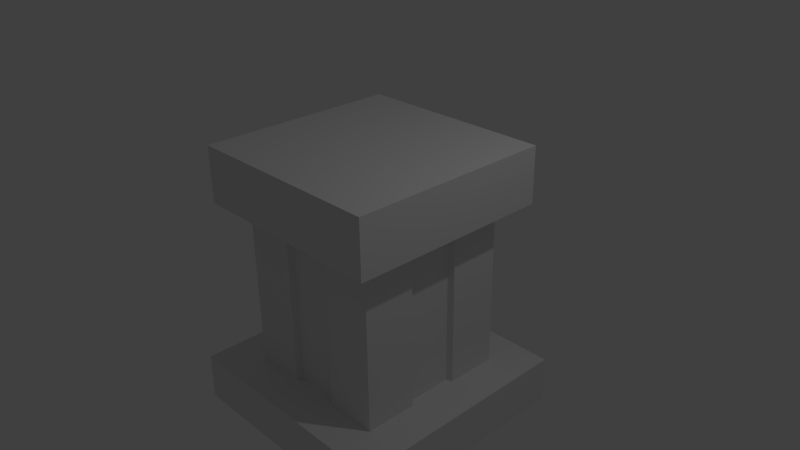# Source: pedestal.blend  (saved by Blender 2.71.0; exported with 4.5.12 LTS)
import bpy
from mathutils import Matrix  # noqa: F401  (used for matrix-valued properties, if any)

bpy.ops.wm.read_factory_settings(use_empty=True)
scene = bpy.context.scene
scene.name = 'Scene'

# ---- collections
col_collection_1 = bpy.data.collections.new('Collection 1'); scene.collection.children.link(col_collection_1)

# ---- materials (node trees are filled in below, after node groups)
mat_material = bpy.data.materials.new('Material')
mat_material.alpha_threshold = 0.0
mat_material.use_transparent_shadow = False
mat_material.roughness = 0.5
mat_material.line_color = (0.0, 0.0, 0.0, 1.0)
mat_texture = bpy.data.materials.new('texture')
mat_texture.alpha_threshold = 0.0
mat_texture.use_transparent_shadow = False
mat_texture.roughness = 0.5
mat_texture.line_color = (0.0, 0.0, 0.0, 1.0)

# ---- material node trees

# ---- world
world_world = bpy.data.worlds.new('World'); scene.world = world_world
world_world.color = (0.05088, 0.05088, 0.05088)
world_world.use_sun_shadow = False
world_world.sun_shadow_jitter_overblur = 0.0
world_world.cycles.sampling_method = 'MANUAL'
world_world.cycles.sample_map_resolution = 256

# ---- cameras
cam_camera = bpy.data.cameras.new('Camera')
cam_camera.clip_end = 100.0
cam_camera.lens = 35.0
cam_camera.sensor_width = 32.0
cam_camera.sensor_height = 18.0
cam_camera.ortho_scale = 7.314
cam_camera.dof.focus_distance = 0.0
cam_camera.dof.aperture_fstop = 128.0

# ---- lights
light_lamp = bpy.data.lights.new('Lamp', 'POINT')
light_lamp.transmission_factor = 0.0
light_lamp.cutoff_distance = 30.0
light_lamp.energy = 100.0
light_lamp.shadow_buffer_clip_start = 1.001
light_lamp.shadow_soft_size = 0.1
light_lamp.shadow_maximum_resolution = 0.006
light_lamp.use_absolute_resolution = True
light_lamp.cycles.use_multiple_importance_sampling = False

# ---- meshes
me_cube = bpy.data.meshes.new('Cube')
me_cube.from_pydata([(1.0, 1.0, -1.413), (1.0, -1.0, -1.413), (-1.0, -1.0, -1.413), (-1.0, 1.0, -1.413), (1.407, 1.407, 0.4468), (1.407, -1.407, 0.4468), (-1.407, -1.407, 0.4468), (-1.407, 1.407, 0.4468), (1.0, 0.3333, -1.413), (1.0, -0.3333, -1.413), (0.3333, 1.0, -1.413), (-0.3333, 1.0, -1.413), (1.0, 1.0, -1.006), (1.0, 1.0, 0.3107), (0.3333, -1.0, -1.413), (-0.3333, -1.0, -1.413), (1.0, -1.0, -1.006), (1.0, -1.0, 0.3107), (-1.0, -0.3333, -1.413), (-1.0, 0.3333, -1.413), (-1.0, -1.0, -1.006), (-1.0, -1.0, 0.3107), (-1.0, 1.0, -1.006), (-1.0, 1.0, 0.3107), (1.407, 0.4689, 0.4468), (1.407, -0.4689, 0.4468), (0.4689, 1.407, 0.4468), (-0.4689, 1.407, 0.4468), (0.4689, -1.407, 0.4468), (-0.4689, -1.407, 0.4468), (-1.407, -0.4689, 0.4468), (-1.407, 0.4689, 0.4468), (0.3333, 0.3333, -1.413), (-0.3333, 0.3333, -1.413), (0.3333, -0.3333, -1.413), (-0.3333, -0.3333, -1.413), (1.084, -1.084, 0.3659), (1.084, -1.084, -1.062), (1.084, 1.084, 0.3659), (1.084, 1.084, -1.062), (1.0, 0.3333, -1.006), (1.0, -0.3333, -1.006), (1.0, 0.3333, 0.3107), (1.0, -0.3333, 0.3107), (0.3333, -1.0, -1.006), (-0.3333, -1.0, -1.006), (0.3333, -1.0, 0.3107), (-0.3333, -1.0, 0.3107), (-1.0, -0.3333, -1.006), (-1.0, 0.3333, -1.006), (-1.0, -0.3333, 0.3107), (-1.0, 0.3333, 0.3107), (0.3333, 1.0, 0.3107), (-0.3333, 1.0, 0.3107), (0.3333, 1.0, -1.006), (-0.3333, 1.0, -1.006), (1.623, 1.618, -1.413), (1.623, -1.618, -1.413), (-1.623, -1.618, -1.413), (-1.623, 1.618, -1.413), (1.623, 0.3333, -1.413), (1.623, -0.3333, -1.413), (0.3333, 1.618, -1.413), (-0.3333, 1.618, -1.413), (1.623, 1.618, -1.006), (0.3333, -1.618, -1.413), (-0.3333, -1.618, -1.413), (1.623, -1.618, -1.006), (-1.623, -0.3333, -1.413), (-1.623, 0.3333, -1.413), (-1.623, -1.618, -1.006), (-1.623, 1.618, -1.006), (1.623, 0.3333, -1.006), (1.623, -0.3333, -1.006), (0.3333, -1.618, -1.006), (-0.3333, -1.618, -1.006), (-1.623, -0.3333, -1.006), (-1.623, 0.3333, -1.006), (0.3333, 1.618, -1.006), (-0.3333, 1.618, -1.006), (1.407, 1.407, 0.9298), (1.407, -1.407, 0.9298), (-1.407, -1.407, 0.9298), (-1.407, 1.407, 0.9298), (1.407, 0.4689, 0.9298), (1.407, -0.4689, 0.9298), (0.4689, 1.407, 0.9298), (-0.4689, 1.407, 0.9298), (0.4689, -1.407, 0.9298), (-0.4689, -1.407, 0.9298), (-1.407, -0.4689, 0.9298), (-1.407, 0.4689, 0.9298), (0.3333, 0.3333, 0.9299), (0.3333, -0.3333, 0.9299), (-0.3333, 0.3333, 0.9299), (-0.3333, -0.3333, 0.9299), (-1.084, -1.084, -1.062), (-1.084, -1.084, 0.3659), (-1.084, 1.084, -1.062), (-1.084, 1.084, 0.3659), (1.084, 0.3613, -1.062), (1.084, -0.3613, -1.062), (1.084, 0.3613, 0.3659), (1.084, -0.3613, 0.3659), (0.3613, -1.084, -1.062), (-0.3613, -1.084, -1.062), (0.3613, -1.084, 0.3659), (-0.3613, -1.084, 0.3659), (-1.084, -0.3613, -1.062), (-1.084, 0.3613, -1.062), (-1.084, -0.3613, 0.3659), (-1.084, 0.3613, 0.3659), (0.3613, 1.084, 0.3659), (-0.3613, 1.084, 0.3659), (0.3613, 1.084, -1.062), (-0.3613, 1.084, -1.062)], [], [(35, 15, 2, 18), (7, 31, 91, 83), (43, 25, 5, 17), (47, 29, 6, 21), (51, 31, 7, 23), (19, 18, 68, 69), (11, 33, 19, 3), (33, 35, 18, 19), (0, 8, 32, 10), (10, 32, 33, 11), (8, 9, 34, 32), (32, 34, 35, 33), (9, 1, 14, 34), (34, 14, 15, 35), (24, 4, 80, 84), (25, 24, 84, 85), (4, 26, 86, 80), (26, 27, 87, 86), (28, 5, 81, 88), (29, 28, 88, 89), (30, 6, 82, 90), (31, 30, 90, 91), (8, 0, 56, 60), (12, 54, 114, 39), (11, 3, 59, 63), (54, 12, 64, 78), (46, 44, 104, 106), (40, 42, 43, 41), (13, 4, 24, 42), (42, 24, 25, 43), (0, 10, 62, 56), (41, 43, 103, 101), (2, 15, 66, 58), (41, 16, 67, 73), (16, 41, 101, 37), (44, 46, 47, 45), (17, 5, 28, 46), (46, 28, 29, 47), (3, 19, 69, 59), (49, 51, 111, 109), (40, 41, 73, 72), (14, 1, 57, 65), (54, 52, 112, 114), (48, 50, 51, 49), (21, 6, 30, 50), (50, 30, 31, 51), (27, 53, 23, 7), (22, 49, 109, 98), (4, 13, 52, 26), (26, 52, 53, 27), (44, 16, 37, 104), (52, 54, 55, 53), (16, 44, 74, 67), (49, 22, 71, 77), (79, 63, 59, 71), (61, 73, 67, 57), (56, 64, 72, 60), (60, 72, 73, 61), (66, 75, 70, 58), (57, 67, 74, 65), (65, 74, 75, 66), (69, 77, 71, 59), (58, 70, 76, 68), (68, 76, 77, 69), (64, 56, 62, 78), (78, 62, 63, 79), (20, 48, 76, 70), (44, 45, 75, 74), (15, 14, 65, 66), (12, 40, 72, 64), (45, 20, 70, 75), (10, 11, 63, 62), (55, 54, 78, 79), (9, 8, 60, 61), (22, 55, 79, 71), (1, 9, 61, 57), (18, 2, 58, 68), (48, 49, 77, 76), (95, 90, 82, 89), (85, 93, 88, 81), (93, 95, 89, 88), (80, 86, 92, 84), (84, 92, 93, 85), (86, 87, 94, 92), (92, 94, 95, 93), (87, 83, 91, 94), (94, 91, 90, 95), (6, 29, 89, 82), (27, 7, 83, 87), (5, 25, 85, 81), (101, 103, 36, 37), (39, 38, 102, 100), (105, 107, 97, 96), (37, 36, 106, 104), (109, 111, 99, 98), (96, 97, 110, 108), (113, 115, 98, 99), (38, 39, 114, 112), (17, 46, 106, 36), (51, 23, 99, 111), (23, 53, 113, 99), (43, 17, 36, 103), (48, 20, 96, 108), (53, 55, 115, 113), (40, 12, 39, 100), (20, 45, 105, 96), (50, 48, 108, 110), (45, 47, 107, 105), (42, 40, 100, 102), (55, 22, 98, 115), (21, 50, 110, 97), (52, 13, 38, 112), (13, 42, 102, 38), (47, 21, 97, 107)])
_uv = me_cube.uv_layers.new(name='UVMap')
_uv.uv.foreach_set('vector', [0.5359, 0.1565, 0.4568, 0.1565, 0.4568, 0.07561, 0.5359, 0.07561, 0.8389, 0.394, 0.8389, 0.5079, 0.7817, 0.5079, 0.7817, 0.394, 0.2063, 0.4434, 0.2224, 0.394, 0.3336, 0.394, 0.2854, 0.4434, 0.2854, 0.6053, 0.3336, 0.6217, 0.3336, 0.7356, 0.2854, 0.6862, 0.1273, 0.6862, 0.1112, 0.7356, 0.0, 0.7356, 0.04823, 0.6862, 0.6149, 0.07561, 0.5359, 0.07561, 0.5359, 2.895e-08, 0.6149, 5.789e-08, 0.6939, 0.1565, 0.6149, 0.1565, 0.6149, 0.07561, 0.6939, 0.07561, 0.6149, 0.1565, 0.5359, 0.1565, 0.5359, 0.07561, 0.6149, 0.07561, 0.6939, 0.3184, 0.6149, 0.3184, 0.6149, 0.2375, 0.6939, 0.2375, 0.6939, 0.2375, 0.6149, 0.2375, 0.6149, 0.1565, 0.6939, 0.1565, 0.6149, 0.3184, 0.5359, 0.3184, 0.5359, 0.2375, 0.6149, 0.2375, 0.6149, 0.2375, 0.5359, 0.2375, 0.5359, 0.1565, 0.6149, 0.1565, 0.5359, 0.3184, 0.4568, 0.3184, 0.4568, 0.2375, 0.5359, 0.2375, 0.5359, 0.2375, 0.4568, 0.2375, 0.4568, 0.1565, 0.5359, 0.1565, 0.7817, 0.6217, 0.7817, 0.7356, 0.7244, 0.7356, 0.7244, 0.6217, 0.7817, 0.5079, 0.7817, 0.6217, 0.7244, 0.6217, 0.7244, 0.5079, 0.8244, 0.0, 0.8244, 0.1139, 0.7672, 0.1139, 0.7672, 0.0, 0.8244, 0.1139, 0.8244, 0.2277, 0.7672, 0.2277, 0.7672, 0.1139, 0.6672, 0.5079, 0.6672, 0.394, 0.7244, 0.394, 0.7244, 0.5079, 0.6672, 0.6217, 0.6672, 0.5079, 0.7244, 0.5079, 0.7244, 0.6217, 0.8389, 0.6217, 0.8389, 0.7356, 0.7817, 0.7356, 0.7817, 0.6217, 0.8389, 0.5079, 0.8389, 0.6217, 0.7817, 0.6217, 0.7817, 0.5079, 0.6149, 0.3184, 0.6939, 0.3184, 0.7672, 0.394, 0.6149, 0.394, 0.346, 0.9898, 0.346, 0.9089, 0.3559, 0.9123, 0.3559, 1.0, 0.6939, 0.1565, 0.6939, 0.07561, 0.7672, 7.236e-08, 0.7672, 0.1565, 0.3104, 0.1565, 0.3104, 0.07561, 0.3836, 4.342e-08, 0.3836, 0.1565, 0.8115, 0.9022, 0.8115, 0.7423, 0.8214, 0.7356, 0.8214, 0.9089, 0.997, 0.7881, 0.997, 0.9479, 0.918, 0.9479, 0.918, 0.7881, 0.04823, 0.4434, 1.413e-08, 0.394, 0.1112, 0.394, 0.1273, 0.4434, 0.1273, 0.4434, 0.1112, 0.394, 0.2224, 0.394, 0.2063, 0.4434, 0.6939, 0.3184, 0.6939, 0.2375, 0.7672, 0.2375, 0.7672, 0.394, 0.9309, 0.3265, 0.9309, 0.1666, 0.9408, 0.1599, 0.9408, 0.3332, 0.4568, 0.07561, 0.4568, 0.1565, 0.3836, 0.1565, 0.3836, 0.0, 0.1523, 0.07561, 0.07323, 0.07561, 0.0, 0.0, 0.1523, 2.895e-08, 0.7644, 0.9764, 0.7644, 0.8955, 0.7743, 0.8989, 0.7743, 0.9866, 0.8389, 0.9479, 0.8389, 0.7881, 0.918, 0.7881, 0.918, 0.9479, 0.2854, 0.4434, 0.3336, 0.394, 0.3336, 0.5079, 0.2854, 0.5243, 0.2854, 0.5243, 0.3336, 0.5079, 0.3336, 0.6217, 0.2854, 0.6053, 0.6939, 0.07561, 0.6149, 0.07561, 0.6149, 5.789e-08, 0.7672, 7.236e-08, 0.8015, 0.9022, 0.8015, 0.7423, 0.8115, 0.7356, 0.8115, 0.9089, 0.2313, 0.07561, 0.1523, 0.07561, 0.1523, 2.895e-08, 0.2313, 2.895e-08, 0.4568, 0.2375, 0.4568, 0.3184, 0.3836, 0.394, 0.3836, 0.2375, 0.8015, 0.7423, 0.8015, 0.9022, 0.7916, 0.9089, 0.7916, 0.7356, 1.0, 0.0, 1.0, 0.1599, 0.921, 0.1599, 0.921, 1.447e-08, 0.2854, 0.6862, 0.3336, 0.7356, 0.2224, 0.7356, 0.2063, 0.6862, 0.2063, 0.6862, 0.2224, 0.7356, 0.1112, 0.7356, 0.1273, 0.6862, 0.0, 0.6217, 0.04823, 0.6053, 0.04823, 0.6862, 0.0, 0.7356, 0.07904, 0.9898, 0.07904, 0.9089, 0.08898, 0.9123, 0.08898, 1.0, 1.413e-08, 0.394, 0.04823, 0.4434, 0.04823, 0.5243, 2.827e-08, 0.5079, 2.827e-08, 0.5079, 0.04823, 0.5243, 0.04823, 0.6053, 0.0, 0.6217, 0.6853, 0.9764, 0.7644, 0.9764, 0.7743, 0.9866, 0.6886, 0.9866, 0.7644, 0.7356, 0.7644, 0.8955, 0.6853, 0.8955, 0.6853, 0.7356, 0.07323, 0.07561, 0.07323, 0.1565, 0.0, 0.1565, 0.0, 0.0, 0.2313, 0.3184, 0.3104, 0.3184, 0.3836, 0.394, 0.2313, 0.394, 0.8244, 0.2375, 0.8727, 0.2375, 0.8727, 0.394, 0.8244, 0.394, 0.8872, 0.6309, 0.9355, 0.6309, 0.9355, 0.7868, 0.8872, 0.7868, 0.8872, 0.394, 0.9355, 0.394, 0.9355, 0.5499, 0.8872, 0.5499, 0.8872, 0.5499, 0.9355, 0.5499, 0.9355, 0.6309, 0.8872, 0.6309, 0.8872, 0.5506, 0.8389, 0.5506, 0.8389, 0.394, 0.8872, 0.394, 0.8872, 0.7881, 0.8389, 0.7881, 0.8389, 0.6315, 0.8872, 0.6315, 0.8872, 0.6315, 0.8389, 0.6315, 0.8389, 0.5506, 0.8872, 0.5506, 0.921, 0.1559, 0.8727, 0.1559, 0.8727, 2.895e-08, 0.921, 0.0, 0.921, 0.3928, 0.8727, 0.3928, 0.8727, 0.2369, 0.921, 0.2369, 0.921, 0.2369, 0.8727, 0.2369, 0.8727, 0.1559, 0.921, 0.1559, 0.8244, 0.0, 0.8727, 4.342e-08, 0.8727, 0.1565, 0.8244, 0.1565, 0.8244, 0.1565, 0.8727, 0.1565, 0.8727, 0.2375, 0.8244, 0.2375, 0.07323, 0.3184, 0.1523, 0.3184, 0.1523, 0.394, 0.0, 0.394, 0.07323, 0.1565, 0.07323, 0.2375, 1.413e-08, 0.2375, 0.0, 0.1565, 0.4568, 0.1565, 0.4568, 0.2375, 0.3836, 0.2375, 0.3836, 0.1565, 0.3104, 0.07561, 0.2313, 0.07561, 0.2313, 2.895e-08, 0.3836, 4.342e-08, 0.07323, 0.2375, 0.07323, 0.3184, 0.0, 0.394, 1.413e-08, 0.2375, 0.6939, 0.2375, 0.6939, 0.1565, 0.7672, 0.1565, 0.7672, 0.2375, 0.3104, 0.2375, 0.3104, 0.1565, 0.3836, 0.1565, 0.3836, 0.2375, 0.5359, 0.3184, 0.6149, 0.3184, 0.6149, 0.394, 0.5359, 0.394, 0.3104, 0.3184, 0.3104, 0.2375, 0.3836, 0.2375, 0.3836, 0.394, 0.4568, 0.3184, 0.5359, 0.3184, 0.5359, 0.394, 0.3836, 0.394, 0.5359, 0.07561, 0.4568, 0.07561, 0.3836, 0.0, 0.5359, 2.895e-08, 0.1523, 0.3184, 0.2313, 0.3184, 0.2313, 0.394, 0.1523, 0.394, 0.5399, 0.5243, 0.556, 0.394, 0.6672, 0.394, 0.6672, 0.5079, 0.556, 0.7356, 0.5399, 0.6053, 0.6672, 0.6217, 0.6672, 0.7356, 0.5399, 0.6053, 0.5399, 0.5243, 0.6672, 0.5079, 0.6672, 0.6217, 0.3336, 0.7356, 0.3336, 0.6217, 0.4608, 0.6053, 0.4448, 0.7356, 0.4448, 0.7356, 0.4608, 0.6053, 0.5399, 0.6053, 0.556, 0.7356, 0.3336, 0.6217, 0.3336, 0.5079, 0.4608, 0.5243, 0.4608, 0.6053, 0.4608, 0.6053, 0.4608, 0.5243, 0.5399, 0.5243, 0.5399, 0.6053, 0.3336, 0.5079, 0.3336, 0.394, 0.4448, 0.394, 0.4608, 0.5243, 0.4608, 0.5243, 0.4448, 0.394, 0.556, 0.394, 0.5399, 0.5243, 0.6672, 0.7356, 0.6672, 0.6217, 0.7244, 0.6217, 0.7244, 0.7356, 0.8244, 0.2277, 0.8244, 0.3416, 0.7672, 0.3416, 0.7672, 0.2277, 0.7817, 0.394, 0.7817, 0.5079, 0.7244, 0.5079, 0.7244, 0.394, 0.5997, 0.9089, 0.5997, 0.7356, 0.6853, 0.7356, 0.6853, 0.9089, 2.827e-08, 0.9089, 0.0, 0.7356, 0.08566, 0.7356, 0.08566, 0.9089, 0.257, 0.9089, 0.257, 0.7356, 0.3427, 0.7356, 0.3427, 0.9089, 0.1713, 0.9089, 0.1713, 0.7356, 0.257, 0.7356, 0.257, 0.9089, 0.4283, 0.7356, 0.4283, 0.9089, 0.3427, 0.9089, 0.3427, 0.7356, 0.4283, 0.9089, 0.4283, 0.7356, 0.514, 0.7356, 0.514, 0.9089, 0.514, 0.9089, 0.514, 0.7356, 0.5997, 0.7356, 0.5997, 0.9089, 0.1713, 0.7356, 0.1713, 0.9089, 0.08566, 0.9089, 0.08566, 0.7356, 0.5239, 0.9191, 0.4449, 0.9191, 0.4482, 0.9089, 0.5339, 0.9089, 0.5339, 0.9898, 0.6129, 0.9898, 0.6228, 1.0, 0.5372, 1.0, 0.6129, 0.9898, 0.6129, 0.9089, 0.6228, 0.9123, 0.6228, 1.0, 0.5239, 1.0, 0.5239, 0.9191, 0.5339, 0.9089, 0.5339, 0.9966, 0.178, 0.9898, 0.257, 0.9898, 0.2669, 1.0, 0.1813, 1.0, 0.8313, 0.7423, 0.8313, 0.9022, 0.8214, 0.9089, 0.8214, 0.7356, 0.2669, 0.9898, 0.346, 0.9898, 0.3559, 1.0, 0.2702, 1.0, 0.257, 0.9898, 0.257, 0.9089, 0.2669, 0.9123, 0.2669, 1.0, 0.7916, 0.7423, 0.7916, 0.9022, 0.7817, 0.9089, 0.7817, 0.7356, 0.9454, 0.4007, 0.9454, 0.5606, 0.9355, 0.5673, 0.9355, 0.394, 0.921, 0.3265, 0.921, 0.1666, 0.9309, 0.1599, 0.9309, 0.3332, 0.0, 0.9898, 0.07904, 0.9898, 0.08898, 1.0, 0.003311, 1.0, 0.4349, 0.9191, 0.3559, 0.9191, 0.3592, 0.9089, 0.4449, 0.9089, 0.08898, 0.9898, 0.168, 0.9898, 0.178, 1.0, 0.09229, 1.0, 0.168, 0.9898, 0.168, 0.9089, 0.178, 0.9123, 0.178, 1.0, 0.4349, 1.0, 0.4349, 0.9191, 0.4449, 0.9089, 0.4449, 0.9966])
me_cube.materials.append(mat_material)
me_cube.materials.append(mat_texture)
me_cube.use_remesh_preserve_volume = False
me_cube.use_remesh_preserve_attributes = False
me_cube.use_mirror_vertex_groups = False
me_cube.update()

# ---- objects
ob_cube = bpy.data.objects.new('Cube', me_cube)
ob_lamp = bpy.data.objects.new('Lamp', light_lamp)
ob_camera = bpy.data.objects.new('Camera', cam_camera)

# ---- transforms, parenting, visibility, modifiers, constraints
ob_cube.location = (0.0, 0.0, 0.0)
ob_cube.scale = (1.0, 1.0, 1.607)
ob_cube.lock_rotations_4d = False
ob_cube.empty_display_type = 'ARROWS'
ob_cube.lineart.crease_threshold = 0.0
ob_lamp.location = (4.076, 1.005, 5.904)
ob_lamp.rotation_euler = (0.6503, 0.05522, 1.866)
ob_lamp.lock_rotations_4d = False
ob_lamp.empty_display_type = 'ARROWS'
ob_lamp.color = (0.0, 0.0, 0.0, 0.0)
ob_lamp.lineart.crease_threshold = 0.0
ob_camera.location = (7.481, -6.508, 5.344)
ob_camera.rotation_euler = (1.109, 0.01082, 0.8149)
ob_camera.lock_rotations_4d = False
ob_camera.empty_display_type = 'ARROWS'
ob_camera.color = (0.0, 0.0, 0.0, 0.0)
ob_camera.display_type = 'WIRE'
ob_camera.lineart.crease_threshold = 0.0

# ---- collection membership
col_collection_1.objects.link(ob_cube)
col_collection_1.objects.link(ob_lamp)
col_collection_1.objects.link(ob_camera)

# ---- scene / render settings (as saved in the file)
scene.camera = ob_camera
scene.frame_start = 1; scene.frame_end = 250; scene.frame_set(1)
scene.render.engine = 'BLENDER_EEVEE_NEXT'
scene.render.resolution_percentage = 50
scene.render.dither_intensity = 0.0
scene.cycles.use_denoising = False
scene.cycles.samples = 10
scene.cycles.sampling_pattern = 'TABULATED_SOBOL'
scene.cycles.light_sampling_threshold = 0.0
scene.cycles.use_adaptive_sampling = False
scene.cycles.use_light_tree = False
scene.cycles.blur_glossy = 0.0
scene.cycles.volume_bounces = 1
scene.cycles.pixel_filter_type = 'GAUSSIAN'
scene.cycles.sample_clamp_indirect = 0.0
scene.view_settings.view_transform = 'Standard'
bpy.context.view_layer.update()
